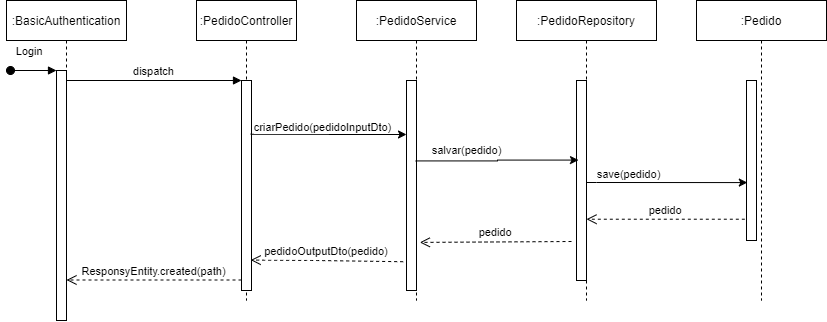

The diagram above was exported from draw.io. Its source (the exported page's mxGraphModel, read from the mxfile embedded in the PNG):
<mxGraphModel dx="1185" dy="678" grid="1" gridSize="10" guides="1" tooltips="1" connect="1" arrows="1" fold="1" page="1" pageScale="1" pageWidth="291" pageHeight="413" math="0" shadow="0">
  <root>
    <mxCell id="0" />
    <mxCell id="1" parent="0" />
    <mxCell id="3nuBFxr9cyL0pnOWT2aG-1" value=":BasicAuthentication" style="shape=umlLifeline;perimeter=lifelinePerimeter;container=1;collapsible=0;recursiveResize=0;rounded=0;shadow=0;strokeWidth=1;" parent="1" vertex="1">
      <mxGeometry x="27" y="60" width="120" height="320" as="geometry" />
    </mxCell>
    <mxCell id="3nuBFxr9cyL0pnOWT2aG-2" value="" style="points=[];perimeter=orthogonalPerimeter;rounded=0;shadow=0;strokeWidth=1;" parent="3nuBFxr9cyL0pnOWT2aG-1" vertex="1">
      <mxGeometry x="50" y="70" width="10" height="250" as="geometry" />
    </mxCell>
    <mxCell id="3nuBFxr9cyL0pnOWT2aG-3" value="Login" style="verticalAlign=bottom;startArrow=oval;endArrow=block;startSize=8;shadow=0;strokeWidth=1;" parent="3nuBFxr9cyL0pnOWT2aG-1" target="3nuBFxr9cyL0pnOWT2aG-2" edge="1">
      <mxGeometry x="-0.1667" y="10" relative="1" as="geometry">
        <mxPoint x="4" y="70" as="sourcePoint" />
        <mxPoint as="offset" />
      </mxGeometry>
    </mxCell>
    <mxCell id="3nuBFxr9cyL0pnOWT2aG-5" value=":PedidoController" style="shape=umlLifeline;perimeter=lifelinePerimeter;container=1;collapsible=0;recursiveResize=0;rounded=0;shadow=0;strokeWidth=1;" parent="1" vertex="1">
      <mxGeometry x="217" y="60" width="100" height="300" as="geometry" />
    </mxCell>
    <mxCell id="3nuBFxr9cyL0pnOWT2aG-6" value="" style="points=[];perimeter=orthogonalPerimeter;rounded=0;shadow=0;strokeWidth=1;" parent="3nuBFxr9cyL0pnOWT2aG-5" vertex="1">
      <mxGeometry x="45" y="80" width="10" height="210" as="geometry" />
    </mxCell>
    <mxCell id="3nuBFxr9cyL0pnOWT2aG-7" value="ResponsyEntity.created(path)" style="verticalAlign=bottom;endArrow=open;dashed=1;endSize=8;exitX=0;exitY=0.95;shadow=0;strokeWidth=1;" parent="1" source="3nuBFxr9cyL0pnOWT2aG-6" target="3nuBFxr9cyL0pnOWT2aG-2" edge="1">
      <mxGeometry relative="1" as="geometry">
        <mxPoint x="292" y="216" as="targetPoint" />
      </mxGeometry>
    </mxCell>
    <mxCell id="3nuBFxr9cyL0pnOWT2aG-8" value="dispatch" style="verticalAlign=bottom;endArrow=block;entryX=0;entryY=0;shadow=0;strokeWidth=1;" parent="1" source="3nuBFxr9cyL0pnOWT2aG-2" target="3nuBFxr9cyL0pnOWT2aG-6" edge="1">
      <mxGeometry relative="1" as="geometry">
        <mxPoint x="292" y="140" as="sourcePoint" />
      </mxGeometry>
    </mxCell>
    <mxCell id="GfiyK-4Xt5uP0nwMQpU4-5" value=":PedidoService" style="shape=umlLifeline;perimeter=lifelinePerimeter;container=1;collapsible=0;recursiveResize=0;rounded=0;shadow=0;strokeWidth=1;" vertex="1" parent="1">
      <mxGeometry x="377" y="60" width="120" height="300" as="geometry" />
    </mxCell>
    <mxCell id="GfiyK-4Xt5uP0nwMQpU4-6" value="" style="points=[];perimeter=orthogonalPerimeter;rounded=0;shadow=0;strokeWidth=1;" vertex="1" parent="GfiyK-4Xt5uP0nwMQpU4-5">
      <mxGeometry x="50" y="80" width="10" height="210" as="geometry" />
    </mxCell>
    <mxCell id="GfiyK-4Xt5uP0nwMQpU4-7" value=":PedidoRepository" style="shape=umlLifeline;perimeter=lifelinePerimeter;container=1;collapsible=0;recursiveResize=0;rounded=0;shadow=0;strokeWidth=1;" vertex="1" parent="1">
      <mxGeometry x="537" y="60" width="140" height="300" as="geometry" />
    </mxCell>
    <mxCell id="GfiyK-4Xt5uP0nwMQpU4-8" value="" style="points=[];perimeter=orthogonalPerimeter;rounded=0;shadow=0;strokeWidth=1;" vertex="1" parent="GfiyK-4Xt5uP0nwMQpU4-7">
      <mxGeometry x="60" y="80" width="10" height="200" as="geometry" />
    </mxCell>
    <mxCell id="GfiyK-4Xt5uP0nwMQpU4-9" value=":Pedido" style="shape=umlLifeline;perimeter=lifelinePerimeter;container=1;collapsible=0;recursiveResize=0;rounded=0;shadow=0;strokeWidth=1;" vertex="1" parent="1">
      <mxGeometry x="717" y="60" width="130" height="300" as="geometry" />
    </mxCell>
    <mxCell id="GfiyK-4Xt5uP0nwMQpU4-10" value="" style="points=[];perimeter=orthogonalPerimeter;rounded=0;shadow=0;strokeWidth=1;" vertex="1" parent="GfiyK-4Xt5uP0nwMQpU4-9">
      <mxGeometry x="50" y="80" width="10" height="160" as="geometry" />
    </mxCell>
    <mxCell id="GfiyK-4Xt5uP0nwMQpU4-11" style="edgeStyle=orthogonalEdgeStyle;rounded=0;orthogonalLoop=1;jettySize=auto;html=1;exitX=0.917;exitY=0.256;exitDx=0;exitDy=0;exitPerimeter=0;" edge="1" parent="1" source="3nuBFxr9cyL0pnOWT2aG-6">
      <mxGeometry relative="1" as="geometry">
        <mxPoint x="277" y="194" as="sourcePoint" />
        <mxPoint x="427" y="194" as="targetPoint" />
        <Array as="points" />
      </mxGeometry>
    </mxCell>
    <mxCell id="GfiyK-4Xt5uP0nwMQpU4-12" value="criarPedido(pedidoInputDto)" style="edgeLabel;html=1;align=center;verticalAlign=middle;resizable=0;points=[];" vertex="1" connectable="0" parent="GfiyK-4Xt5uP0nwMQpU4-11">
      <mxGeometry x="-0.3043" relative="1" as="geometry">
        <mxPoint x="17.5" y="-7" as="offset" />
      </mxGeometry>
    </mxCell>
    <mxCell id="GfiyK-4Xt5uP0nwMQpU4-14" style="edgeStyle=orthogonalEdgeStyle;rounded=0;orthogonalLoop=1;jettySize=auto;html=1;exitX=0.917;exitY=0.383;exitDx=0;exitDy=0;exitPerimeter=0;" edge="1" parent="1" source="GfiyK-4Xt5uP0nwMQpU4-6">
      <mxGeometry relative="1" as="geometry">
        <mxPoint x="449" y="219.58" as="sourcePoint" />
        <mxPoint x="599" y="219.58" as="targetPoint" />
        <Array as="points" />
      </mxGeometry>
    </mxCell>
    <mxCell id="GfiyK-4Xt5uP0nwMQpU4-15" value="salvar(pedido)" style="edgeLabel;html=1;align=center;verticalAlign=middle;resizable=0;points=[];" vertex="1" connectable="0" parent="1">
      <mxGeometry x="487.00333333333344" y="210" as="geometry" />
    </mxCell>
    <mxCell id="GfiyK-4Xt5uP0nwMQpU4-17" style="edgeStyle=orthogonalEdgeStyle;rounded=0;orthogonalLoop=1;jettySize=auto;html=1;entryX=0.083;entryY=0.638;entryDx=0;entryDy=0;entryPerimeter=0;" edge="1" parent="1" target="GfiyK-4Xt5uP0nwMQpU4-10">
      <mxGeometry relative="1" as="geometry">
        <mxPoint x="607" y="242" as="sourcePoint" />
        <mxPoint x="721.1700000000001" y="241.7199999999999" as="targetPoint" />
        <Array as="points">
          <mxPoint x="617" y="242" />
          <mxPoint x="617" y="242" />
        </Array>
      </mxGeometry>
    </mxCell>
    <mxCell id="GfiyK-4Xt5uP0nwMQpU4-18" value="save(pedido)" style="edgeLabel;html=1;align=center;verticalAlign=middle;resizable=0;points=[];" vertex="1" connectable="0" parent="1">
      <mxGeometry x="487.00333333333344" y="240" as="geometry">
        <mxPoint x="162" y="-6" as="offset" />
      </mxGeometry>
    </mxCell>
    <mxCell id="GfiyK-4Xt5uP0nwMQpU4-19" value="pedido" style="verticalAlign=bottom;endArrow=open;dashed=1;endSize=8;shadow=0;strokeWidth=1;exitX=-0.167;exitY=0.867;exitDx=0;exitDy=0;exitPerimeter=0;" edge="1" parent="1" source="GfiyK-4Xt5uP0nwMQpU4-10" target="GfiyK-4Xt5uP0nwMQpU4-8">
      <mxGeometry relative="1" as="geometry">
        <mxPoint x="577" y="279.9999999999998" as="targetPoint" />
        <mxPoint x="717" y="280" as="sourcePoint" />
      </mxGeometry>
    </mxCell>
    <mxCell id="GfiyK-4Xt5uP0nwMQpU4-20" value="pedido" style="verticalAlign=bottom;endArrow=open;dashed=1;endSize=8;shadow=0;strokeWidth=1;entryX=1.333;entryY=0.771;entryDx=0;entryDy=0;entryPerimeter=0;" edge="1" parent="1" target="GfiyK-4Xt5uP0nwMQpU4-6">
      <mxGeometry relative="1" as="geometry">
        <mxPoint x="447" y="301" as="targetPoint" />
        <mxPoint x="592" y="301" as="sourcePoint" />
      </mxGeometry>
    </mxCell>
    <mxCell id="GfiyK-4Xt5uP0nwMQpU4-22" value="pedidoOutputDto(pedido)" style="verticalAlign=bottom;endArrow=open;dashed=1;endSize=8;shadow=0;strokeWidth=1;entryX=0.917;entryY=0.855;entryDx=0;entryDy=0;entryPerimeter=0;exitX=-0.333;exitY=0.863;exitDx=0;exitDy=0;exitPerimeter=0;" edge="1" parent="1" source="GfiyK-4Xt5uP0nwMQpU4-6" target="3nuBFxr9cyL0pnOWT2aG-6">
      <mxGeometry relative="1" as="geometry">
        <mxPoint x="267" y="320" as="targetPoint" />
        <mxPoint x="417" y="320" as="sourcePoint" />
        <Array as="points">
          <mxPoint x="337" y="320" />
        </Array>
      </mxGeometry>
    </mxCell>
  </root>
</mxGraphModel>